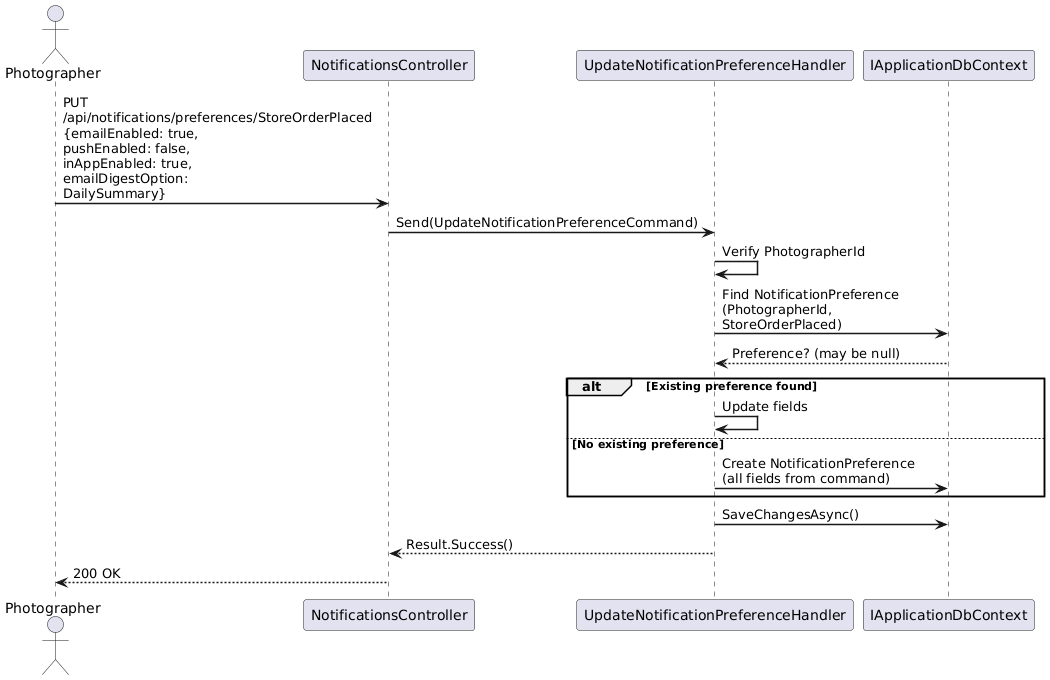

The diagram above was rendered by PlantUML. Its source (embedded in the PNG):
@startuml
skinparam sequenceArrowThickness 1.5
skinparam maxMessageSize 200

actor Photographer
participant "NotificationsController" as API
participant "UpdateNotificationPreferenceHandler" as Handler
participant "IApplicationDbContext" as DB

Photographer -> API : PUT /api/notifications/preferences/StoreOrderPlaced\n{emailEnabled: true,\npushEnabled: false,\ninAppEnabled: true,\nemailDigestOption: DailySummary}
API -> Handler : Send(UpdateNotificationPreferenceCommand)

Handler -> Handler : Verify PhotographerId

Handler -> DB : Find NotificationPreference\n(PhotographerId, StoreOrderPlaced)
DB --> Handler : Preference? (may be null)

alt Existing preference found
  Handler -> Handler : Update fields
else No existing preference
  Handler -> DB : Create NotificationPreference\n(all fields from command)
end

Handler -> DB : SaveChangesAsync()

Handler --> API : Result.Success()
API --> Photographer : 200 OK

@enduml